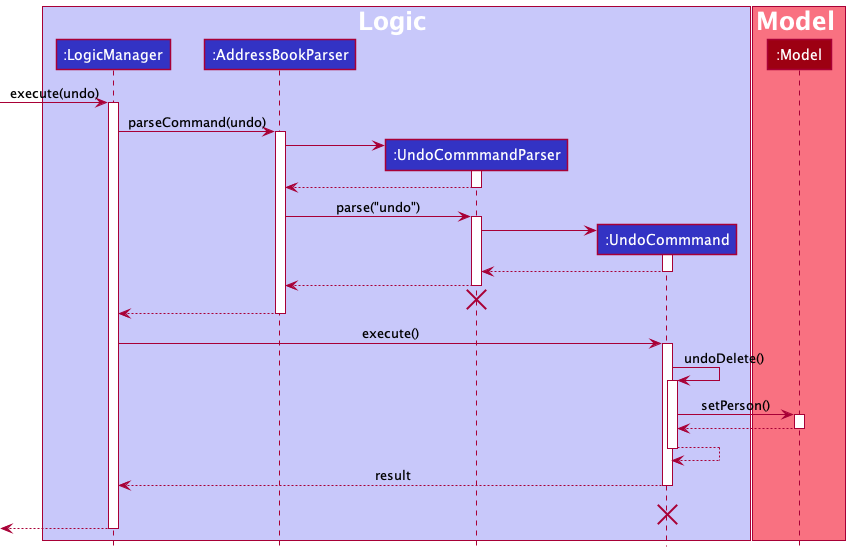

The diagram above was rendered by PlantUML. Its source (embedded in the PNG):
@startuml
!include style.puml

box Logic LOGIC_COLOR_T1
participant ":LogicManager" as LogicManager LOGIC_COLOR
participant ":AddressBookParser" as AddressBookParser LOGIC_COLOR
participant ":UndoCommmandParser" as UndoCommandParser LOGIC_COLOR
participant ":UndoCommmand" as UndoCommand LOGIC_COLOR
end box

box Model MODEL_COLOR_T1
participant ":Model" as Model MODEL_COLOR
end box
[-> LogicManager : execute(undo)
activate LogicManager

LogicManager -> AddressBookParser : parseCommand(undo)
activate AddressBookParser

create UndoCommandParser
AddressBookParser -> UndoCommandParser
activate UndoCommandParser

UndoCommandParser --> AddressBookParser
deactivate UndoCommandParser

AddressBookParser -> UndoCommandParser : parse("undo")
activate UndoCommandParser

create UndoCommand
UndoCommandParser -> UndoCommand
activate UndoCommand

UndoCommand --> UndoCommandParser
deactivate UndoCommand

UndoCommandParser --> AddressBookParser
deactivate UndoCommandParser

UndoCommandParser -[hidden]-> AddressBookParser
destroy UndoCommandParser

AddressBookParser --> LogicManager
deactivate AddressBookParser

LogicManager -> UndoCommand : execute()
activate UndoCommand

UndoCommand -> UndoCommand : undoDelete()
activate UndoCommand

UndoCommand -> Model : setPerson()
activate Model

Model --> UndoCommand
deactivate Model

UndoCommand --> UndoCommand
deactivate UndoCommand

UndoCommand --> LogicManager : result
deactivate UndoCommand

UndoCommand --[hidden]--> LogicManager : result
destroy UndoCommand

[<--LogicManager
deactivate LogicManager
@enduml